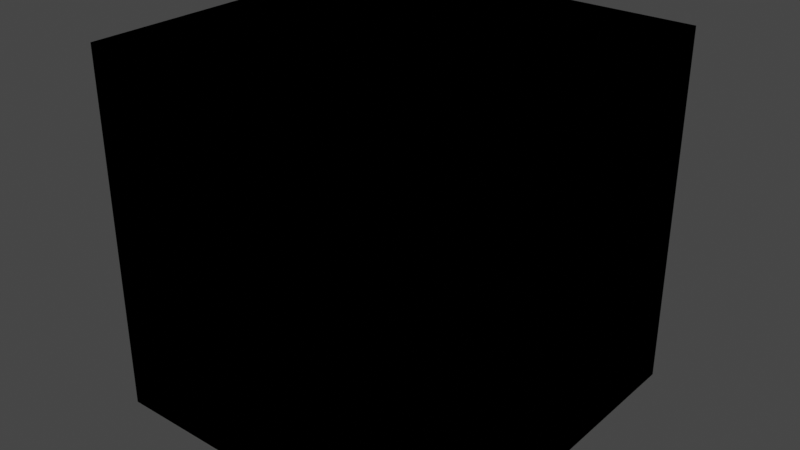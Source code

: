# Source: hair_shader_v2.blend  (saved by Blender 2.93.20; exported with 4.5.12 LTS)
import bpy
from mathutils import Matrix  # noqa: F401  (used for matrix-valued properties, if any)

bpy.ops.wm.read_factory_settings(use_empty=True)
scene = bpy.context.scene
scene.name = 'Scene'

# ---- collections
col_collection = bpy.data.collections.new('Collection'); scene.collection.children.link(col_collection)

# ---- materials (node trees are filled in below, after node groups)
mat_node_group = bpy.data.materials.new('Node Group')

# ---- node groups
ng_hg_hair_v2 = bpy.data.node_groups.new('HG_Hair_V2', 'ShaderNodeTree')
_s = ng_hg_hair_v2.interface.new_socket(name='BSDF', in_out='OUTPUT', socket_type='NodeSocketShader')
_s = ng_hg_hair_v2.interface.new_socket(name='Hair Lightness', in_out='INPUT', socket_type='NodeSocketFloat')
_s.default_value = 0.5
_s.min_value = 0.0
_s.max_value = 4.0
_s = ng_hg_hair_v2.interface.new_socket(name='Hair Redness', in_out='INPUT', socket_type='NodeSocketFloat')
_s.min_value = 0.0
_s.max_value = 1.0
_s = ng_hg_hair_v2.interface.new_socket(name='Roughness', in_out='INPUT', socket_type='NodeSocketFloat')
_s.subtype = 'FACTOR'
_s.default_value = 0.3242
_s.min_value = 0.0
_s.max_value = 1.0
_s = ng_hg_hair_v2.interface.new_socket(name='Pepper & Salt', in_out='INPUT', socket_type='NodeSocketFloat')
_s.subtype = 'FACTOR'
_s.min_value = 0.0
_s.max_value = 1.0
_s = ng_hg_hair_v2.interface.new_socket(name='Roots', in_out='INPUT', socket_type='NodeSocketFloat')
_s.min_value = 0.0
_s.max_value = 1.0
_s = ng_hg_hair_v2.interface.new_socket(name='Root Lightness', in_out='INPUT', socket_type='NodeSocketFloat')
_s.default_value = 0.5
_s.min_value = 0.0
_s.max_value = 5.0
_s = ng_hg_hair_v2.interface.new_socket(name='Root Redness', in_out='INPUT', socket_type='NodeSocketFloat')
_s.min_value = 0.0
_s.max_value = 1.0
_s = ng_hg_hair_v2.interface.new_socket(name='Fast/Accurate', in_out='INPUT', socket_type='NodeSocketFloat')
_s.subtype = 'FACTOR'
_s.min_value = 0.0
_s.max_value = 1.0
_s = ng_hg_hair_v2.interface.new_socket(name='Hue', in_out='INPUT', socket_type='NodeSocketFloat')
_s.default_value = 0.5
_s.min_value = 0.0
_s.max_value = 1.0
_s = ng_hg_hair_v2.interface.new_socket(name='Roots Hue', in_out='INPUT', socket_type='NodeSocketFloat')
_s.default_value = 0.5
_s.min_value = 0.0
_s.max_value = 1.0
_N = ng_hg_hair_v2.nodes; _L = ng_hg_hair_v2.links
n0 = _N.new('NodeFrame'); n0.name = 'Frame.001'; n0.location = (2518, -172)
n0.label = 'Accurate'
n0.width = 300
n1 = _N.new('NodeFrame'); n1.name = 'Frame'; n1.location = (2453, 305)
n1.label = 'Fast'
n1.width = 432
n2 = _N.new('NodeFrame'); n2.name = 'Frame.002'; n2.location = (-502, -853)
n2.label = 'Roots Color'
n2.width = 512
n3 = _N.new('NodeFrame'); n3.name = 'Frame.004'; n3.location = (-1805, 623)
n3.label = 'Hair Color'
n3.width = 2150
n4 = _N.new('NodeFrame'); n4.name = 'Frame.005'; n4.location = (-693, 19)
n4.label = 'Salt & Pepper'
n4.width = 770
n5 = _N.new('NodeFrame'); n5.name = 'Frame.003'; n5.location = (-182, -428)
n5.label = 'Roots Factor'
n5.width = 1108
n6 = _N.new('NodeFrame'); n6.name = 'Frame.006'; n6.location = (1107, 178)
n6.label = 'Strand Variation'
n6.width = 582
n7 = _N.new('NodeFrame'); n7.name = 'Frame.007'; n7.location = (1822, 385)
n7.label = 'Root Darkness'
n7.width = 442
n8 = _N.new('NodeGroupOutput'); n8.name = 'Group Output'; n8.location = (3268, -57)
n9 = _N.new('NodeReroute'); n9.name = 'Reroute'; n9.location = (196, -134)
n9.width = 16
n9.socket_idname = 'NodeSocketFloatFactor'
n10 = _N.new('ShaderNodeMixShader'); n10.name = 'Mix Shader'; n10.location = (3059, -26)
n11 = _N.new('ShaderNodeBsdfHairPrincipled'); n11.name = 'Principled Hair BSDF'; n11.location = (30, -30)
n11.inputs[2].default_value = 0.0
n12 = _N.new('NodeReroute'); n12.name = 'Reroute.004'; n12.location = (2906, 90)
n12.width = 16
n12.socket_idname = 'NodeSocketShader'
n13 = _N.new('NodeReroute'); n13.name = 'Reroute.005'; n13.location = (2911, -105)
n13.width = 16
n13.socket_idname = 'NodeSocketShader'
n14 = _N.new('NodeReroute'); n14.name = 'Reroute.007'; n14.location = (2911, -127)
n14.width = 16
n14.socket_idname = 'NodeSocketShader'
n15 = _N.new('ShaderNodeAddShader'); n15.name = 'Add Shader'; n15.location = (262, -178)
n16 = _N.new('ShaderNodeBsdfAnisotropic'); n16.name = 'Glossy BSDF'; n16.location = (30, -176)
n16.distribution = 'GGX'
n16.inputs[0].default_value = (0.05236, 0.05236, 0.05236, 1.0)
n17 = _N.new('ShaderNodeBsdfDiffuse'); n17.name = 'Diffuse BSDF'; n17.location = (32, -30)
n18 = _N.new('NodeReroute'); n18.name = 'Reroute.006'; n18.location = (2912, -237)
n18.width = 16
n18.socket_idname = 'NodeSocketShader'
n19 = _N.new('NodeReroute'); n19.name = 'Reroute.008'; n19.location = (2471, -849)
n19.width = 16
n19.socket_idname = 'NodeSocketFloat'
n20 = _N.new('NodeReroute'); n20.name = 'Reroute.009'; n20.location = (-2024, -866)
n20.width = 16
n20.socket_idname = 'NodeSocketFloat'
n21 = _N.new('NodeReroute'); n21.name = 'Reroute.003'; n21.location = (2478, -87)
n21.width = 16
n21.socket_idname = 'NodeSocketFloat'
n22 = _N.new('NodeReroute'); n22.name = 'Reroute.002'; n22.location = (-2026, -355)
n22.width = 16
n22.socket_idname = 'NodeSocketFloat'
n23 = _N.new('NodeReroute'); n23.name = 'Reroute.010'; n23.location = (-2286, -228)
n23.width = 16
n23.socket_idname = 'NodeSocketFloatFactor'
n24 = _N.new('NodeReroute'); n24.name = 'Reroute.011'; n24.location = (-2286, -444)
n24.width = 16
n24.socket_idname = 'NodeSocketFloatFactor'
n25 = _N.new('ShaderNodeMath'); n25.name = 'Math.009'; n25.location = (-2257, -332)
n25.operation = 'DIVIDE'
n25.inputs[1].default_value = 2.0
n25.inputs[2].default_value = 0.0
n26 = _N.new('ShaderNodeMath'); n26.name = 'Math.004'; n26.location = (60, -211)
n26.operation = 'DIVIDE'
n26.inputs[1].default_value = 10.0
n26.inputs[2].default_value = 0.0
n27 = _N.new('ShaderNodeMath'); n27.name = 'Math.003'; n27.location = (30, -30)
n27.operation = 'DIVIDE'
n27.inputs[1].default_value = 1.0
n27.inputs[2].default_value = 0.0
n28 = _N.new('ShaderNodeCombineColor'); n28.name = 'Combine HSV.001'; n28.location = (342, -83)
n28.inputs[0].default_value = 0.05583
n29 = _N.new('ShaderNodeMix'); n29.name = 'Mix.004'; n29.location = (1775, -270)
n29.data_type = 'RGBA'
n30 = _N.new('ShaderNodeHueSaturation'); n30.name = 'Hue Saturation Value.001'; n30.location = (1446, -69)
n30.inputs[0].default_value = 0.48
n30.inputs[1].default_value = 0.8
n30.inputs[2].default_value = 0.8
n31 = _N.new('ShaderNodeCombineColor'); n31.name = 'Combine HSV'; n31.location = (1172, -164)
n31.inputs[0].default_value = 0.05583
n32 = _N.new('ShaderNodeMath'); n32.name = 'Math.002'; n32.location = (688, -235)
n32.operation = 'DIVIDE'
n32.inputs[1].default_value = 1.0
n32.inputs[2].default_value = 0.0
n33 = _N.new('ShaderNodeMath'); n33.name = 'Math'; n33.location = (966, -39)
n33.operation = 'DIVIDE'
n33.inputs[1].default_value = 5.0
n33.inputs[2].default_value = 0.0
n34 = _N.new('ShaderNodeMath'); n34.name = 'Math.005'; n34.location = (692, -30)
n34.operation = 'DIVIDE'
n34.inputs[2].default_value = 0.0
n35 = _N.new('ShaderNodeMath'); n35.name = 'Math.006'; n35.location = (244, -66)
n35.inputs[1].default_value = 1.0
n35.inputs[2].default_value = 0.0
n36 = _N.new('ShaderNodeMath'); n36.name = 'Math.007'; n36.location = (30, -61)
n36.operation = 'MULTIPLY'
n36.inputs[1].default_value = 1.5
n36.inputs[2].default_value = 0.0
n37 = _N.new('ShaderNodeMix'); n37.name = 'Mix.002'; n37.location = (600, -30)
n37.label = 'Pepper & Salt'
n37.data_type = 'RGBA'
n37.blend_type = 'SCREEN'
n37.clamp_result = True
n38 = _N.new('ShaderNodeInvert'); n38.name = 'Invert'; n38.location = (342, -281)
n39 = _N.new('ShaderNodeValToRGB'); n39.name = 'ColorRamp'; n39.location = (30, -187)
while len(n39.color_ramp.elements) > 1: n39.color_ramp.elements.remove(n39.color_ramp.elements[-1])
n39.color_ramp.elements[0].position = 0.1333; n39.color_ramp.elements[0].color = (0.0, 0.0, 0.0, 1.0)
_e = n39.color_ramp.elements.new(0.2182); _e.color = (1.0, 1.0, 1.0, 1.0)
n40 = _N.new('ShaderNodeInvert'); n40.name = 'Invert.001'; n40.location = (370, -201)
n41 = _N.new('ShaderNodeValToRGB'); n41.name = 'ColorRamp.002'; n41.location = (30, -133)
while len(n41.color_ramp.elements) > 1: n41.color_ramp.elements.remove(n41.color_ramp.elements[-1])
n41.color_ramp.elements[0].position = 0.4182; n41.color_ramp.elements[0].color = (0.0, 0.0, 0.0, 1.0)
_e = n41.color_ramp.elements.new(0.4939); _e.color = (1.0, 1.0, 1.0, 1.0)
n42 = _N.new('ShaderNodeMath'); n42.name = 'Math.001'; n42.location = (631, -47)
n42.operation = 'MULTIPLY'
n42.inputs[2].default_value = 0.0
n43 = _N.new('ShaderNodeMix'); n43.name = 'Mix'; n43.location = (938, -30)
n43.data_type = 'RGBA'
n44 = _N.new('ShaderNodeHairInfo'); n44.name = 'Hair Info'; n44.location = (-2457, 800)
n45 = _N.new('ShaderNodeHueSaturation'); n45.name = 'Hue Saturation Value'; n45.location = (99, -30)
n45.inputs[1].default_value = 2.5
n45.inputs[2].default_value = 0.6
n46 = _N.new('ShaderNodeValToRGB'); n46.name = 'ColorRamp.001'; n46.location = (30, -219)
while len(n46.color_ramp.elements) > 1: n46.color_ramp.elements.remove(n46.color_ramp.elements[-1])
n46.color_ramp.elements[0].position = 0.0; n46.color_ramp.elements[0].color = (0.0, 0.0, 0.0, 1.0)
_e = n46.color_ramp.elements.new(1.0); _e.color = (1.0, 1.0, 1.0, 1.0)
n47 = _N.new('ShaderNodeMix'); n47.name = 'Mix.001'; n47.location = (412, -172)
n47.data_type = 'RGBA'
n48 = _N.new('NodeReroute'); n48.name = 'Reroute.001'; n48.location = (2340, -59)
n48.width = 16
n49 = _N.new('NodeReroute'); n49.name = 'Reroute.012'; n49.location = (1799, -289)
n49.width = 16
n49.socket_idname = 'NodeSocketFloatFactor'
n50 = _N.new('ShaderNodeValToRGB'); n50.name = 'ColorRamp.003'; n50.location = (30, -30)
while len(n50.color_ramp.elements) > 1: n50.color_ramp.elements.remove(n50.color_ramp.elements[-1])
n50.color_ramp.elements[0].position = 0.0; n50.color_ramp.elements[0].color = (0.2353, 0.2353, 0.2353, 1.0)
_e = n50.color_ramp.elements.new(0.2909); _e.color = (0.0, 0.0, 0.0, 1.0)
n51 = _N.new('ShaderNodeMix'); n51.name = 'Mix.003'; n51.location = (272, -365)
n51.data_type = 'RGBA'
n51.inputs[7].default_value = (0.0, 0.0, 0.0, 1.0)
n52 = _N.new('ShaderNodeHueSaturation'); n52.name = 'Hue Saturation Value.002'; n52.location = (1970, -284)
n53 = _N.new('ShaderNodeHueSaturation'); n53.name = 'Hue Saturation Value.003'; n53.location = (60, -939)
n54 = _N.new('NodeGroupInput'); n54.name = 'Group Input'; n54.location = (-2551, -31)
n11.parent = n0
n15.parent = n1
n16.parent = n1
n17.parent = n1
n26.parent = n2
n27.parent = n2
n28.parent = n2
n29.parent = n3
n30.parent = n3
n31.parent = n3
n32.parent = n3
n33.parent = n3
n34.parent = n3
n35.parent = n3
n36.parent = n3
n37.parent = n4
n38.parent = n4
n39.parent = n4
n40.parent = n5
n41.parent = n5
n42.parent = n5
n43.parent = n5
n45.parent = n6
n46.parent = n6
n47.parent = n6
n50.parent = n7
n51.parent = n7
n52.parent = n3
_L.new(n37.outputs[2], n43.inputs[6])
_L.new(n44.outputs[5], n39.inputs[0])
_L.new(n39.outputs[0], n38.inputs[1])
_L.new(n38.outputs[0], n37.inputs[7])
_L.new(n37.outputs[2], n11.inputs[1])
_L.new(n44.outputs[1], n41.inputs[0])
_L.new(n41.outputs[0], n40.inputs[1])
_L.new(n48.outputs[0], n11.inputs[0])
_L.new(n40.outputs[0], n42.inputs[0])
_L.new(n42.outputs[0], n43.inputs[0])
_L.new(n31.outputs[0], n30.inputs[4])
_L.new(n54.outputs[1], n32.inputs[0])
_L.new(n54.outputs[0], n34.inputs[0])
_L.new(n54.outputs[3], n37.inputs[0])
_L.new(n54.outputs[4], n42.inputs[1])
_L.new(n28.outputs[0], n53.inputs[4])
_L.new(n54.outputs[6], n27.inputs[0])
_L.new(n54.outputs[5], n26.inputs[0])
_L.new(n33.outputs[0], n31.inputs[2])
_L.new(n32.outputs[0], n31.inputs[1])
_L.new(n27.outputs[0], n28.inputs[1])
_L.new(n26.outputs[0], n28.inputs[2])
_L.new(n49.outputs[0], n11.inputs[6])
_L.new(n17.outputs[0], n15.inputs[0])
_L.new(n16.outputs[0], n15.inputs[1])
_L.new(n48.outputs[0], n17.inputs[0])
_L.new(n54.outputs[2], n9.inputs[0])
_L.new(n43.outputs[2], n47.inputs[6])
_L.new(n47.outputs[2], n51.inputs[6])
_L.new(n44.outputs[5], n46.inputs[0])
_L.new(n46.outputs[0], n47.inputs[0])
_L.new(n51.outputs[2], n48.inputs[0])
_L.new(n44.outputs[1], n50.inputs[0])
_L.new(n50.outputs[0], n51.inputs[0])
_L.new(n43.outputs[2], n45.inputs[4])
_L.new(n45.outputs[0], n47.inputs[7])
_L.new(n14.outputs[0], n10.inputs[2])
_L.new(n13.outputs[0], n10.inputs[1])
_L.new(n10.outputs[0], n8.inputs[0])
_L.new(n21.outputs[0], n10.inputs[0])
_L.new(n34.outputs[0], n33.inputs[0])
_L.new(n22.outputs[0], n36.inputs[0])
_L.new(n35.outputs[0], n34.inputs[1])
_L.new(n36.outputs[0], n35.inputs[0])
_L.new(n30.outputs[0], n29.inputs[7])
_L.new(n29.outputs[2], n52.inputs[4])
_L.new(n31.outputs[0], n29.inputs[6])
_L.new(n22.outputs[0], n29.inputs[0])
_L.new(n24.outputs[0], n25.inputs[0])
_L.new(n25.outputs[0], n22.inputs[0])
_L.new(n19.outputs[0], n21.inputs[0])
_L.new(n15.outputs[0], n12.inputs[0])
_L.new(n12.outputs[0], n13.inputs[0])
_L.new(n11.outputs[0], n18.inputs[0])
_L.new(n18.outputs[0], n14.inputs[0])
_L.new(n20.outputs[0], n19.inputs[0])
_L.new(n22.outputs[0], n20.inputs[0])
_L.new(n54.outputs[7], n23.inputs[0])
_L.new(n23.outputs[0], n24.inputs[0])
_L.new(n9.outputs[0], n49.inputs[0])
_L.new(n49.outputs[0], n16.inputs[1])
_L.new(n52.outputs[0], n37.inputs[6])
_L.new(n53.outputs[0], n43.inputs[7])
_L.new(n54.outputs[8], n52.inputs[0])
_L.new(n54.outputs[9], n53.inputs[0])
n8.is_active_output = True

# ---- material node trees
mat_node_group.use_nodes = True; mat_node_group.node_tree.nodes.clear()
_N = mat_node_group.node_tree.nodes; _L = mat_node_group.node_tree.links
n0 = _N.new('ShaderNodeOutputMaterial'); n0.name = 'Material Output'; n0.location = (300, 300)
n1 = _N.new('ShaderNodeGroup'); n1.name = 'Group'; n1.location = (17, 278)
n1.node_tree = ng_hg_hair_v2
n1.inputs[0].default_value = 0.5
n1.inputs[1].default_value = 1.0
n1.inputs[2].default_value = 0.35
n1.inputs[3].default_value = 0.0
n1.inputs[4].default_value = 0.0
n1.inputs[5].default_value = 0.0
n1.inputs[6].default_value = 0.0
n1.inputs[7].default_value = 0.0
n1.inputs[8].default_value = 0.5
n1.inputs[9].default_value = 0.5
n0.is_active_output = True

# ---- world
world_world = bpy.data.worlds.new('World'); scene.world = world_world
world_world.use_nodes = True; world_world.node_tree.nodes.clear()
_N = world_world.node_tree.nodes; _L = world_world.node_tree.links
n0 = _N.new('ShaderNodeOutputWorld'); n0.name = 'World Output'; n0.location = (300, 300)
n1 = _N.new('ShaderNodeBackground'); n1.name = 'Background'; n1.location = (10, 300)
n1.inputs[0].default_value = (0.05088, 0.05088, 0.05088, 1.0)
_L.new(n1.outputs[0], n0.inputs[0])
n0.is_active_output = True
world_world.color = (0.05088, 0.05088, 0.05088)
world_world.use_sun_shadow = False
world_world.sun_shadow_jitter_overblur = 0.0

# ---- meshes
me_cube_001 = bpy.data.meshes.new('Cube.001')
me_cube_001.from_pydata([(-1.0, -1.0, -1.0), (-1.0, -1.0, 1.0), (-1.0, 1.0, -1.0), (-1.0, 1.0, 1.0), (1.0, -1.0, -1.0), (1.0, -1.0, 1.0), (1.0, 1.0, -1.0), (1.0, 1.0, 1.0)], [], [(0, 1, 3, 2), (2, 3, 7, 6), (6, 7, 5, 4), (4, 5, 1, 0), (2, 6, 4, 0), (7, 3, 1, 5)])
_uv = me_cube_001.uv_layers.new(name='UVMap')
_uv.uv.foreach_set('vector', [0.375, 0.0, 0.625, 0.0, 0.625, 0.25, 0.375, 0.25, 0.375, 0.25, 0.625, 0.25, 0.625, 0.5, 0.375, 0.5, 0.375, 0.5, 0.625, 0.5, 0.625, 0.75, 0.375, 0.75, 0.375, 0.75, 0.625, 0.75, 0.625, 1.0, 0.375, 1.0, 0.125, 0.5, 0.375, 0.5, 0.375, 0.75, 0.125, 0.75, 0.625, 0.5, 0.875, 0.5, 0.875, 0.75, 0.625, 0.75])
me_cube_001.materials.append(mat_node_group)
me_cube_001.use_remesh_fix_poles = True
me_cube_001.use_remesh_preserve_attributes = False
me_cube_001.update()

# ---- objects
ob_cube_001 = bpy.data.objects.new('Cube.001', me_cube_001)

# ---- transforms, parenting, visibility, modifiers, constraints
ob_cube_001.location = (0.0, 0.0, 1.487)

# ---- collection membership
col_collection.objects.link(ob_cube_001)

# ---- scene / render settings (as saved in the file)
scene.frame_start = 1; scene.frame_end = 250; scene.frame_set(1)
scene.render.engine = 'CYCLES'
scene.cycles.use_denoising = False
scene.cycles.samples = 128
scene.cycles.sampling_pattern = 'TABULATED_SOBOL'
scene.cycles.use_adaptive_sampling = False
scene.cycles.use_light_tree = False
scene.view_settings.view_transform = 'Filmic'
bpy.context.view_layer.update()

# ---- added for rendering (the .blend has no active camera and no usable light): camera, sun
cam_auto = bpy.data.cameras.new('AutoCamera')
cam_auto.lens = 50.0
cam_auto.sensor_width = 36.0
cam_auto.clip_end = 1000.0
ob_auto_camera = bpy.data.objects.new('AutoCamera', cam_auto)
scene.collection.objects.link(ob_auto_camera)
ob_auto_camera.location = (3.20507, -3.84609, 4.05142)
ob_auto_camera.rotation_euler = (1.09748, -7.21219e-08, 0.694738)
scene.camera = ob_auto_camera
light_auto_sun = bpy.data.lights.new('AutoSun', 'SUN')
light_auto_sun.energy = 3.0
light_auto_sun.angle = 0.0523599
ob_auto_sun = bpy.data.objects.new('AutoSun', light_auto_sun)
scene.collection.objects.link(ob_auto_sun)
ob_auto_sun.rotation_euler = (0.872665, 0.174533, 0.523599)
bpy.context.view_layer.update()
